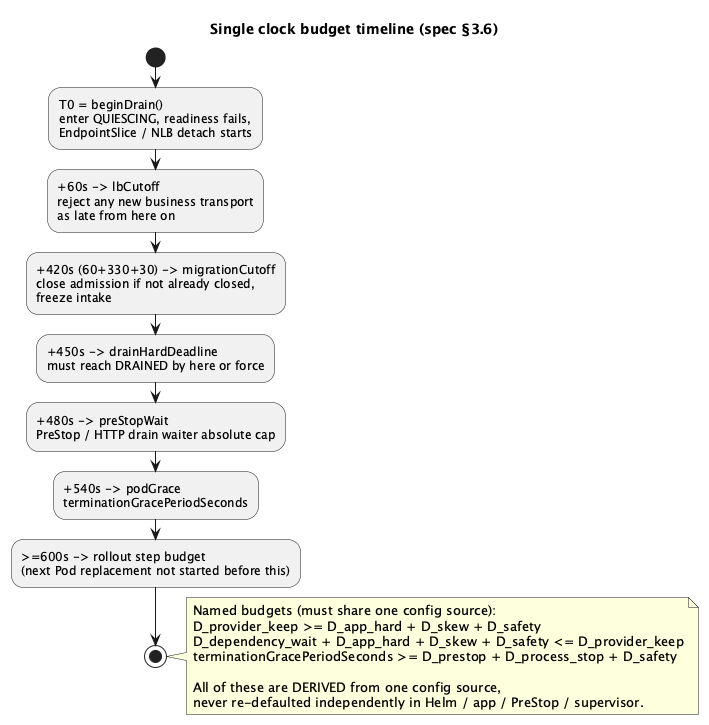

The diagram above was rendered by PlantUML. Its source (embedded in the PNG):
@startuml
title "Single clock budget timeline (spec §3.6)"
start
:T0 = beginDrain()\nenter QUIESCING, readiness fails,\nEndpointSlice / NLB detach starts;
:+60s -> lbCutoff\nreject any new business transport\nas late from here on;
:+420s (60+330+30) -> migrationCutoff\nclose admission if not already closed,\nfreeze intake;
:+450s -> drainHardDeadline\nmust reach DRAINED by here or force;
:+480s -> preStopWait\nPreStop / HTTP drain waiter absolute cap;
:+540s -> podGrace\nterminationGracePeriodSeconds;
:>=600s -> rollout step budget\n(next Pod replacement not started before this);
stop

note right
  Named budgets (must share one config source):
  D_provider_keep >= D_app_hard + D_skew + D_safety
  D_dependency_wait + D_app_hard + D_skew + D_safety <= D_provider_keep
  terminationGracePeriodSeconds >= D_prestop + D_process_stop + D_safety

  All of these are DERIVED from one config source,
  never re-defaulted independently in Helm / app / PreStop / supervisor.
end note
@enduml